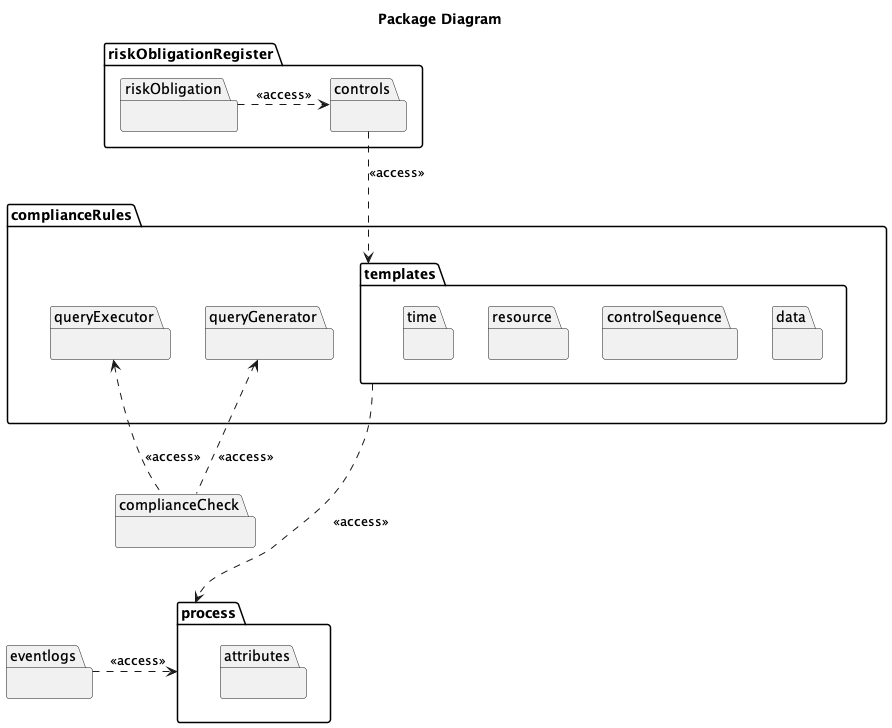

The diagram above was rendered by PlantUML. Its source (embedded in the PNG):
@startuml

title Package Diagram

top to bottom direction

package eventlogs {}

package process {
	package attributes {}
}

eventlogs .> process : <<access>>

package riskObligationRegister {
	package controls {}
	package riskObligation {}
}

package complianceCheck {}

package complianceRules {
	package templates {
		package data {}
		package controlSequence {}
		package resource {}
		package time {}
	}
	package queryExecutor {}
	package queryGenerator {}
}

riskObligation .> controls : <<access>>
controls ..> templates : <<access>>
templates ..> process : <<access>>
queryGenerator <.. complianceCheck : <<access>>
queryExecutor <.. complianceCheck : <<access>>

complianceRules -[hidden]- process
complianceCheck -[hidden]- process

@enduml